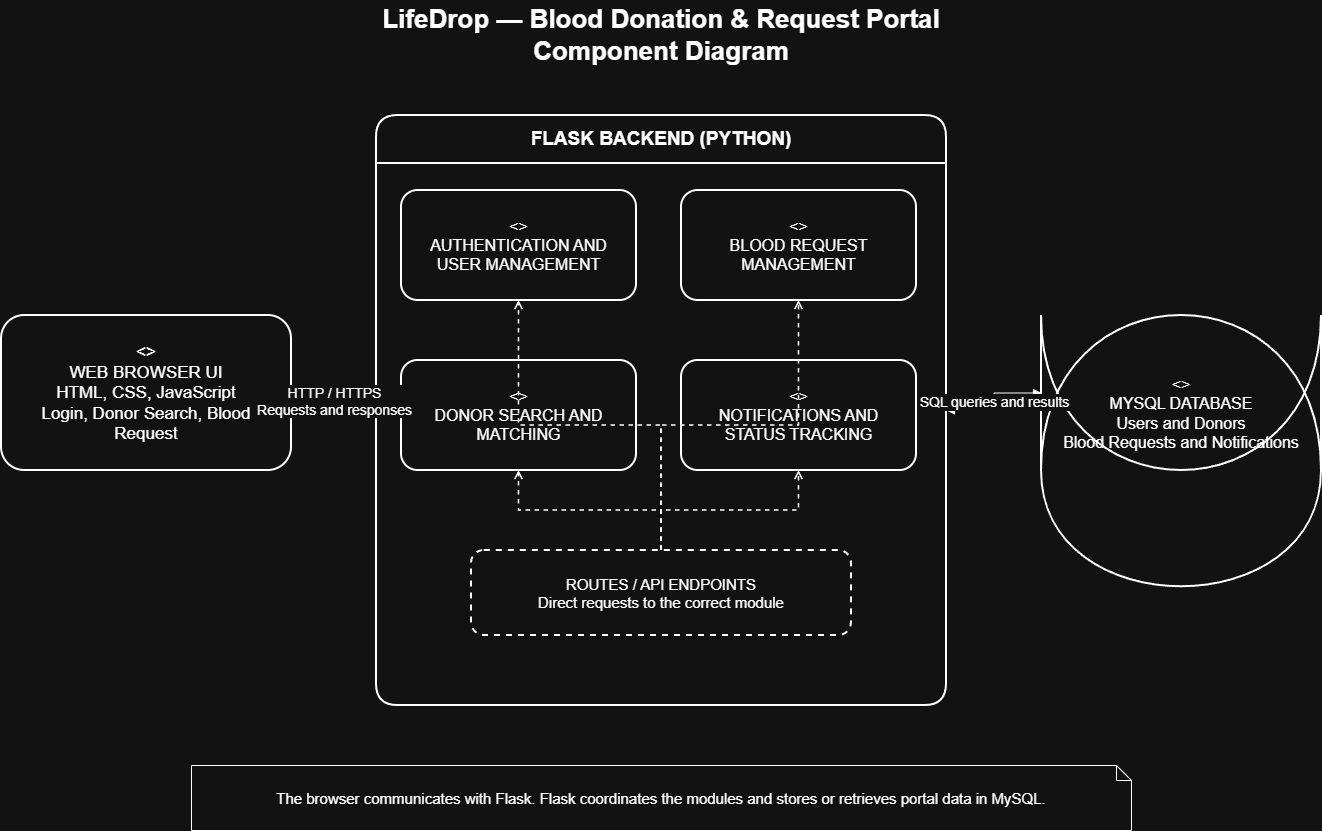

The diagram above was exported from draw.io. Its source (the exported page's mxGraphModel, read from the mxfile embedded in the PNG):
<mxGraphModel dx="2060" dy="1124" grid="1" gridSize="10" guides="1" tooltips="1" connect="1" arrows="1" fold="1" page="1" pageScale="1" pageWidth="1400" pageHeight="900" math="0" shadow="0">
  <root>
    <mxCell id="0" />
    <mxCell id="1" parent="0" />
    <mxCell id="title" parent="1" style="text;html=1;align=center;verticalAlign=middle;whiteSpace=wrap;fontSize=26;fontStyle=1;" value="LifeDrop — Blood Donation &amp; Request Portal&#10;Component Diagram" vertex="1">
      <mxGeometry height="70" width="900" x="250" y="20" as="geometry" />
    </mxCell>
    <mxCell id="client" parent="1" style="rounded=1;whiteSpace=wrap;html=1;align=center;verticalAlign=middle;spacing=10;fontSize=17;strokeWidth=2;" value="&lt;&lt;component&gt;&gt;&#10;WEB BROWSER UI&#10;HTML, CSS, JavaScript&#10;Login, Donor Search, Blood Request" vertex="1">
      <mxGeometry height="155" width="290" x="40" y="335" as="geometry" />
    </mxCell>
    <mxCell id="backendBoundary" parent="1" style="swimlane;html=1;startSize=48;horizontal=1;rounded=1;whiteSpace=wrap;collapsible=0;fontSize=19;fontStyle=1;strokeWidth=2;fillColor=none;" value="FLASK BACKEND (PYTHON)" vertex="1">
      <mxGeometry height="590" width="570" x="415" y="135" as="geometry" />
    </mxCell>
    <mxCell id="auth" parent="backendBoundary" style="rounded=1;whiteSpace=wrap;html=1;align=center;verticalAlign=middle;fontSize=16;strokeWidth=2;" value="&lt;&lt;component&gt;&gt;&#10;AUTHENTICATION AND&#10;USER MANAGEMENT" vertex="1">
      <mxGeometry height="110" width="235" x="25" y="75" as="geometry" />
    </mxCell>
    <mxCell id="requests" parent="backendBoundary" style="rounded=1;whiteSpace=wrap;html=1;align=center;verticalAlign=middle;fontSize=16;strokeWidth=2;" value="&lt;&lt;component&gt;&gt;&#10;BLOOD REQUEST&#10;MANAGEMENT" vertex="1">
      <mxGeometry height="110" width="235" x="305" y="75" as="geometry" />
    </mxCell>
    <mxCell id="matching" parent="backendBoundary" style="rounded=1;whiteSpace=wrap;html=1;align=center;verticalAlign=middle;fontSize=16;strokeWidth=2;" value="&lt;&lt;component&gt;&gt;&#10;DONOR SEARCH AND&#10;MATCHING" vertex="1">
      <mxGeometry height="110" width="235" x="25" y="245" as="geometry" />
    </mxCell>
    <mxCell id="notify" parent="backendBoundary" style="rounded=1;whiteSpace=wrap;html=1;align=center;verticalAlign=middle;fontSize=16;strokeWidth=2;" value="&lt;&lt;component&gt;&gt;&#10;NOTIFICATIONS AND&#10;STATUS TRACKING" vertex="1">
      <mxGeometry height="110" width="235" x="305" y="245" as="geometry" />
    </mxCell>
    <mxCell id="api" parent="backendBoundary" style="rounded=1;whiteSpace=wrap;html=1;align=center;verticalAlign=middle;fontSize=15;dashed=1;strokeWidth=2;" value="ROUTES / API ENDPOINTS&#10;Direct requests to the correct module" vertex="1">
      <mxGeometry height="85" width="380" x="95" y="435" as="geometry" />
    </mxCell>
    <mxCell id="edge3" edge="1" parent="backendBoundary" source="api" style="edgeStyle=orthogonalEdgeStyle;rounded=0;orthogonalLoop=1;jettySize=auto;html=1;endArrow=open;endFill=0;dashed=1;strokeWidth=1.5;" target="auth" value="">
      <mxGeometry relative="1" as="geometry" />
    </mxCell>
    <mxCell id="edge4" edge="1" parent="backendBoundary" source="api" style="edgeStyle=orthogonalEdgeStyle;rounded=0;orthogonalLoop=1;jettySize=auto;html=1;endArrow=open;endFill=0;dashed=1;strokeWidth=1.5;" target="requests" value="">
      <mxGeometry relative="1" as="geometry" />
    </mxCell>
    <mxCell id="edge5" edge="1" parent="backendBoundary" source="api" style="edgeStyle=orthogonalEdgeStyle;rounded=0;orthogonalLoop=1;jettySize=auto;html=1;endArrow=open;endFill=0;dashed=1;strokeWidth=1.5;" target="matching" value="">
      <mxGeometry relative="1" as="geometry" />
    </mxCell>
    <mxCell id="edge6" edge="1" parent="backendBoundary" source="api" style="edgeStyle=orthogonalEdgeStyle;rounded=0;orthogonalLoop=1;jettySize=auto;html=1;endArrow=open;endFill=0;dashed=1;strokeWidth=1.5;" target="notify" value="">
      <mxGeometry relative="1" as="geometry" />
    </mxCell>
    <mxCell id="db" parent="1" style="shape=cylinder;whiteSpace=wrap;html=1;boundedLbl=1;backgroundOutline=1;size=15;align=center;verticalAlign=middle;fontSize=16;strokeWidth=2;" value="&lt;&lt;database&gt;&gt;&#10;MYSQL DATABASE&#10;Users and Donors&#10;Blood Requests and Notifications" vertex="1">
      <mxGeometry height="155" width="280" x="1080" y="335" as="geometry" />
    </mxCell>
    <mxCell id="edge1" edge="1" parent="1" source="client" style="edgeStyle=orthogonalEdgeStyle;rounded=0;orthogonalLoop=1;jettySize=auto;html=1;endArrow=block;endFill=1;startArrow=block;startFill=1;fontSize=14;labelBackgroundColor=#ffffff;" target="backendBoundary" value="HTTP / HTTPS&#10;Requests and responses">
      <mxGeometry relative="1" as="geometry" />
    </mxCell>
    <mxCell id="edge2" edge="1" parent="1" source="backendBoundary" style="edgeStyle=orthogonalEdgeStyle;rounded=0;orthogonalLoop=1;jettySize=auto;html=1;endArrow=block;endFill=1;startArrow=block;startFill=1;fontSize=14;labelBackgroundColor=#ffffff;" target="db" value="SQL queries and results">
      <mxGeometry relative="1" as="geometry" />
    </mxCell>
    <mxCell id="note" parent="1" style="shape=note;whiteSpace=wrap;html=1;backgroundOutline=1;size=15;fontSize=15;align=center;" value="The browser communicates with Flask. Flask coordinates the modules and stores or retrieves portal data in MySQL." vertex="1">
      <mxGeometry height="65" width="940" x="230" y="785" as="geometry" />
    </mxCell>
  </root>
</mxGraphModel>